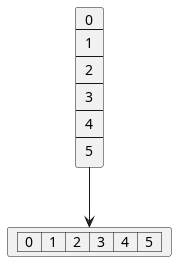

The diagram above was rendered by PlantUML. Its source (embedded in the PNG):
@startuml
card grid [
    0
    ----
    1
    ----
    2
    ----
    3
    ----
    4
    ----
    5
]

card gridline [
    |  0  |  1  |  2  |  3  |  4  |  5  |
]

grid --> gridline
@enduml